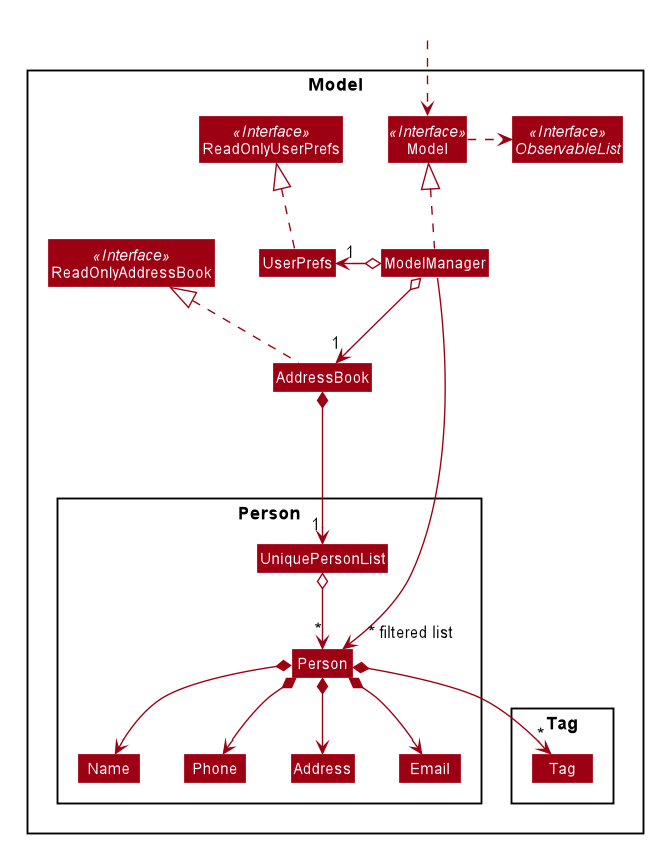

The diagram above was rendered by PlantUML. Its source (embedded in the PNG):
@startuml








skinparam BackgroundColor #FFFFFFF

skinparam Shadowing false

skinparam Class {
    FontColor #FFFFFF
    BorderThickness 1
    BorderColor #FFFFFF
    StereotypeFontColor #FFFFFF
    FontName Arial
}

skinparam Actor {
    BorderColor #000000
    Color #000000
    FontName Arial
}

skinparam Sequence {
    MessageAlign center
    BoxFontSize 15
    BoxPadding 0
    BoxFontColor #FFFFFF
    FontName Arial
}

skinparam Participant {
    FontColor #FFFFFFF
    Padding 20
}

skinparam MinClassWidth 50
skinparam ParticipantPadding 10
skinparam Shadowing false
skinparam DefaultTextAlignment center
skinparam packageStyle Rectangle

hide footbox
hide members
hide circle
skinparam arrowThickness 1.1
skinparam arrowColor #9D0012
skinparam classBackgroundColor #9D0012

Package Model <<Rectangle>>{
Interface ReadOnlyAddressBook <<Interface>>
Interface ReadOnlyUserPrefs <<Interface>>
Interface Model <<Interface>>
Interface ObservableList <<Interface>>
Class AddressBook
Class ReadOnlyAddressBook
Class Model
Class ModelManager
Class UserPrefs
Class ReadOnlyUserPrefs

Package Person {
Class Person
Class Address
Class Email
Class Name
Class Phone
Class UniquePersonList
}

Package Tag {
Class Tag
}
}

Class HiddenOutside #FFFFFF
HiddenOutside ..> Model

AddressBook .up.|> ReadOnlyAddressBook

ModelManager .up.|> Model
Model .right.> ObservableList
ModelManager o--> "1" AddressBook
ModelManager o-left-> "1" UserPrefs
UserPrefs .up.|> ReadOnlyUserPrefs

AddressBook *--> "1" UniquePersonList
UniquePersonList o--> "*" Person
Person *--> Name
Person *--> Phone
Person *--> Email
Person *--> Address
Person *--> "*" Tag

Name -[hidden]right-> Phone
Phone -[hidden]right-> Address
Address -[hidden]right-> Email

ModelManager ----->" ~* filtered list" Person
@enduml